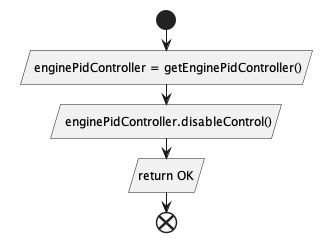

The diagram above was rendered by PlantUML. Its source (embedded in the PNG):
@startuml

start
: enginePidController = getEnginePidController()/
: enginePidController.disableControl()/
:return OK/
end
@enduml